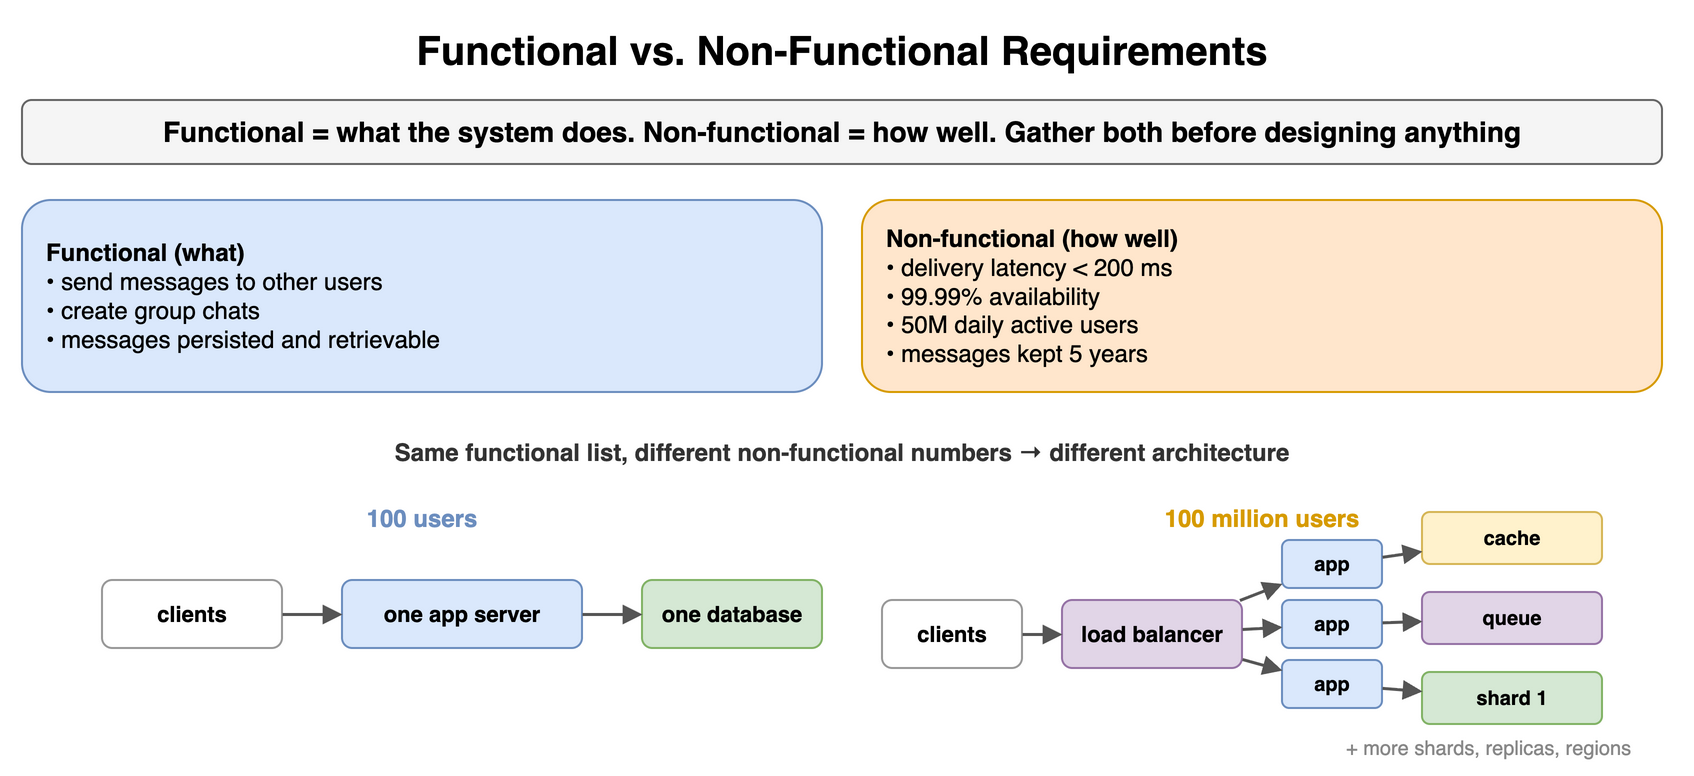

The diagram above was exported from draw.io. Its source (the exported page's mxGraphModel, read from the mxfile embedded in the PNG):
<mxGraphModel dx="900" dy="396" grid="1" gridSize="10" guides="1" tooltips="1" connect="1" arrows="1" fold="1" page="1" pageScale="1" pageWidth="900" pageHeight="396" math="0" shadow="0">
  <root>
    <mxCell id="0" />
    <mxCell id="1" parent="0" />
    <mxCell id="f31" value="Functional vs. Non-Functional Requirements" style="text;html=1;align=center;verticalAlign=middle;whiteSpace=wrap;fontSize=20;fontStyle=1;" vertex="1" parent="1">
      <mxGeometry x="40" y="10" width="820" height="30" as="geometry" />
    </mxCell>
    <mxCell id="f32" value="Functional = what the system does. Non-functional = how well. Gather both before designing anything" style="rounded=1;whiteSpace=wrap;html=1;fillColor=#f5f5f5;strokeColor=#666666;fontStyle=1;fontSize=14;" vertex="1" parent="1">
      <mxGeometry x="40" y="50" width="820" height="32" as="geometry" />
    </mxCell>
    <mxCell id="f33" value="&lt;b&gt;Functional (what)&lt;/b&gt;&lt;br&gt;• send messages to other users&lt;br&gt;• create group chats&lt;br&gt;• messages persisted and retrievable" style="rounded=1;whiteSpace=wrap;html=1;fillColor=#dae8fc;strokeColor=#6c8ebf;fontSize=12;align=left;spacingLeft=10;" vertex="1" parent="1">
      <mxGeometry x="40" y="100" width="400" height="96" as="geometry" />
    </mxCell>
    <mxCell id="f34" value="&lt;b&gt;Non-functional (how well)&lt;/b&gt;&lt;br&gt;• delivery latency &amp;lt; 200 ms&lt;br&gt;• 99.99% availability&lt;br&gt;• 50M daily active users&lt;br&gt;• messages kept 5 years" style="rounded=1;whiteSpace=wrap;html=1;fillColor=#ffe6cc;strokeColor=#d79b00;fontSize=12;align=left;spacingLeft=10;" vertex="1" parent="1">
      <mxGeometry x="460" y="100" width="400" height="96" as="geometry" />
    </mxCell>
    <mxCell id="f35" value="Same functional list, different non-functional numbers → different architecture" style="text;html=1;whiteSpace=wrap;fontSize=11;align=center;verticalAlign=middle;fontSize=12;fontColor=#333333;fontStyle=1;" vertex="1" parent="1">
      <mxGeometry x="40" y="216" width="820" height="20" as="geometry" />
    </mxCell>
    <mxCell id="f36" value="100 users" style="text;html=1;whiteSpace=wrap;fontSize=11;align=center;verticalAlign=middle;fontSize=12;fontColor=#6c8ebf;fontStyle=1;" vertex="1" parent="1">
      <mxGeometry x="40" y="250" width="400" height="18" as="geometry" />
    </mxCell>
    <mxCell id="f37" value="clients" style="rounded=1;whiteSpace=wrap;html=1;fillColor=#ffffff;strokeColor=#999999;fontSize=11;align=center;fontStyle=1;" vertex="1" parent="1">
      <mxGeometry x="80" y="290" width="90" height="34" as="geometry" />
    </mxCell>
    <mxCell id="f38" value="one app server" style="rounded=1;whiteSpace=wrap;html=1;fillColor=#dae8fc;strokeColor=#6c8ebf;fontSize=11;align=center;fontStyle=1;" vertex="1" parent="1">
      <mxGeometry x="200" y="290" width="120" height="34" as="geometry" />
    </mxCell>
    <mxCell id="f39" value="one database" style="rounded=1;whiteSpace=wrap;html=1;fillColor=#d5e8d4;strokeColor=#82b366;fontSize=11;align=center;fontStyle=1;" vertex="1" parent="1">
      <mxGeometry x="350" y="290" width="90" height="34" as="geometry" />
    </mxCell>
    <mxCell id="f310" value="" style="endArrow=block;endSize=6;html=1;strokeWidth=1.5;strokeColor=#555555;fontSize=11;labelBackgroundColor=#ffffff;" edge="1" parent="1" source="f37" target="f38">
      <mxGeometry relative="1" as="geometry" />
    </mxCell>
    <mxCell id="f311" value="" style="endArrow=block;endSize=6;html=1;strokeWidth=1.5;strokeColor=#555555;fontSize=11;labelBackgroundColor=#ffffff;" edge="1" parent="1" source="f38" target="f39">
      <mxGeometry relative="1" as="geometry" />
    </mxCell>
    <mxCell id="f312" value="100 million users" style="text;html=1;whiteSpace=wrap;fontSize=11;align=center;verticalAlign=middle;fontSize=12;fontColor=#d79b00;fontStyle=1;" vertex="1" parent="1">
      <mxGeometry x="460" y="250" width="400" height="18" as="geometry" />
    </mxCell>
    <mxCell id="f313" value="clients" style="rounded=1;whiteSpace=wrap;html=1;fillColor=#ffffff;strokeColor=#999999;fontSize=11;align=center;fontStyle=1;" vertex="1" parent="1">
      <mxGeometry x="470" y="300" width="70" height="34" as="geometry" />
    </mxCell>
    <mxCell id="f314" value="load balancer" style="rounded=1;whiteSpace=wrap;html=1;fillColor=#e1d5e7;strokeColor=#9673a6;fontSize=11;align=center;fontStyle=1;" vertex="1" parent="1">
      <mxGeometry x="560" y="300" width="90" height="34" as="geometry" />
    </mxCell>
    <mxCell id="f315" value="app" style="rounded=1;whiteSpace=wrap;html=1;fillColor=#dae8fc;strokeColor=#6c8ebf;fontSize=10;align=center;fontStyle=1;" vertex="1" parent="1">
      <mxGeometry x="670" y="270" width="50" height="24" as="geometry" />
    </mxCell>
    <mxCell id="f316" value="app" style="rounded=1;whiteSpace=wrap;html=1;fillColor=#dae8fc;strokeColor=#6c8ebf;fontSize=10;align=center;fontStyle=1;" vertex="1" parent="1">
      <mxGeometry x="670" y="300" width="50" height="24" as="geometry" />
    </mxCell>
    <mxCell id="f317" value="app" style="rounded=1;whiteSpace=wrap;html=1;fillColor=#dae8fc;strokeColor=#6c8ebf;fontSize=10;align=center;fontStyle=1;" vertex="1" parent="1">
      <mxGeometry x="670" y="330" width="50" height="24" as="geometry" />
    </mxCell>
    <mxCell id="f318" value="cache" style="rounded=1;whiteSpace=wrap;html=1;fillColor=#fff2cc;strokeColor=#d6b656;fontSize=10;align=center;fontStyle=1;" vertex="1" parent="1">
      <mxGeometry x="740" y="256" width="90" height="26" as="geometry" />
    </mxCell>
    <mxCell id="f319" value="queue" style="rounded=1;whiteSpace=wrap;html=1;fillColor=#e1d5e7;strokeColor=#9673a6;fontSize=10;align=center;fontStyle=1;" vertex="1" parent="1">
      <mxGeometry x="740" y="296" width="90" height="26" as="geometry" />
    </mxCell>
    <mxCell id="f320" value="shard 1" style="rounded=1;whiteSpace=wrap;html=1;fillColor=#d5e8d4;strokeColor=#82b366;fontSize=10;align=center;fontStyle=1;" vertex="1" parent="1">
      <mxGeometry x="740" y="336" width="90" height="26" as="geometry" />
    </mxCell>
    <mxCell id="f321" value="+ more shards, replicas, regions" style="text;html=1;whiteSpace=wrap;fontSize=11;align=left;verticalAlign=middle;fontSize=10;fontColor=#888888;" vertex="1" parent="1">
      <mxGeometry x="700" y="366" width="170" height="16" as="geometry" />
    </mxCell>
    <mxCell id="f322" value="" style="endArrow=block;endSize=6;html=1;strokeWidth=1.5;strokeColor=#555555;fontSize=11;labelBackgroundColor=#ffffff;" edge="1" parent="1" source="f313" target="f314">
      <mxGeometry relative="1" as="geometry" />
    </mxCell>
    <mxCell id="f323" value="" style="endArrow=block;endSize=6;html=1;strokeWidth=1.5;strokeColor=#555555;fontSize=11;labelBackgroundColor=#ffffff;" edge="1" parent="1" source="f314" target="f315">
      <mxGeometry relative="1" as="geometry" />
    </mxCell>
    <mxCell id="f324" value="" style="endArrow=block;endSize=6;html=1;strokeWidth=1.5;strokeColor=#555555;fontSize=11;labelBackgroundColor=#ffffff;" edge="1" parent="1" source="f314" target="f316">
      <mxGeometry relative="1" as="geometry" />
    </mxCell>
    <mxCell id="f325" value="" style="endArrow=block;endSize=6;html=1;strokeWidth=1.5;strokeColor=#555555;fontSize=11;labelBackgroundColor=#ffffff;" edge="1" parent="1" source="f314" target="f317">
      <mxGeometry relative="1" as="geometry" />
    </mxCell>
    <mxCell id="f326" value="" style="endArrow=block;endSize=6;html=1;strokeWidth=1.5;strokeColor=#555555;fontSize=11;labelBackgroundColor=#ffffff;" edge="1" parent="1" source="f315" target="f318">
      <mxGeometry relative="1" as="geometry" />
    </mxCell>
    <mxCell id="f327" value="" style="endArrow=block;endSize=6;html=1;strokeWidth=1.5;strokeColor=#555555;fontSize=11;labelBackgroundColor=#ffffff;" edge="1" parent="1" source="f316" target="f319">
      <mxGeometry relative="1" as="geometry" />
    </mxCell>
    <mxCell id="f328" value="" style="endArrow=block;endSize=6;html=1;strokeWidth=1.5;strokeColor=#555555;fontSize=11;labelBackgroundColor=#ffffff;" edge="1" parent="1" source="f317" target="f320">
      <mxGeometry relative="1" as="geometry" />
    </mxCell>
  </root>
</mxGraphModel>